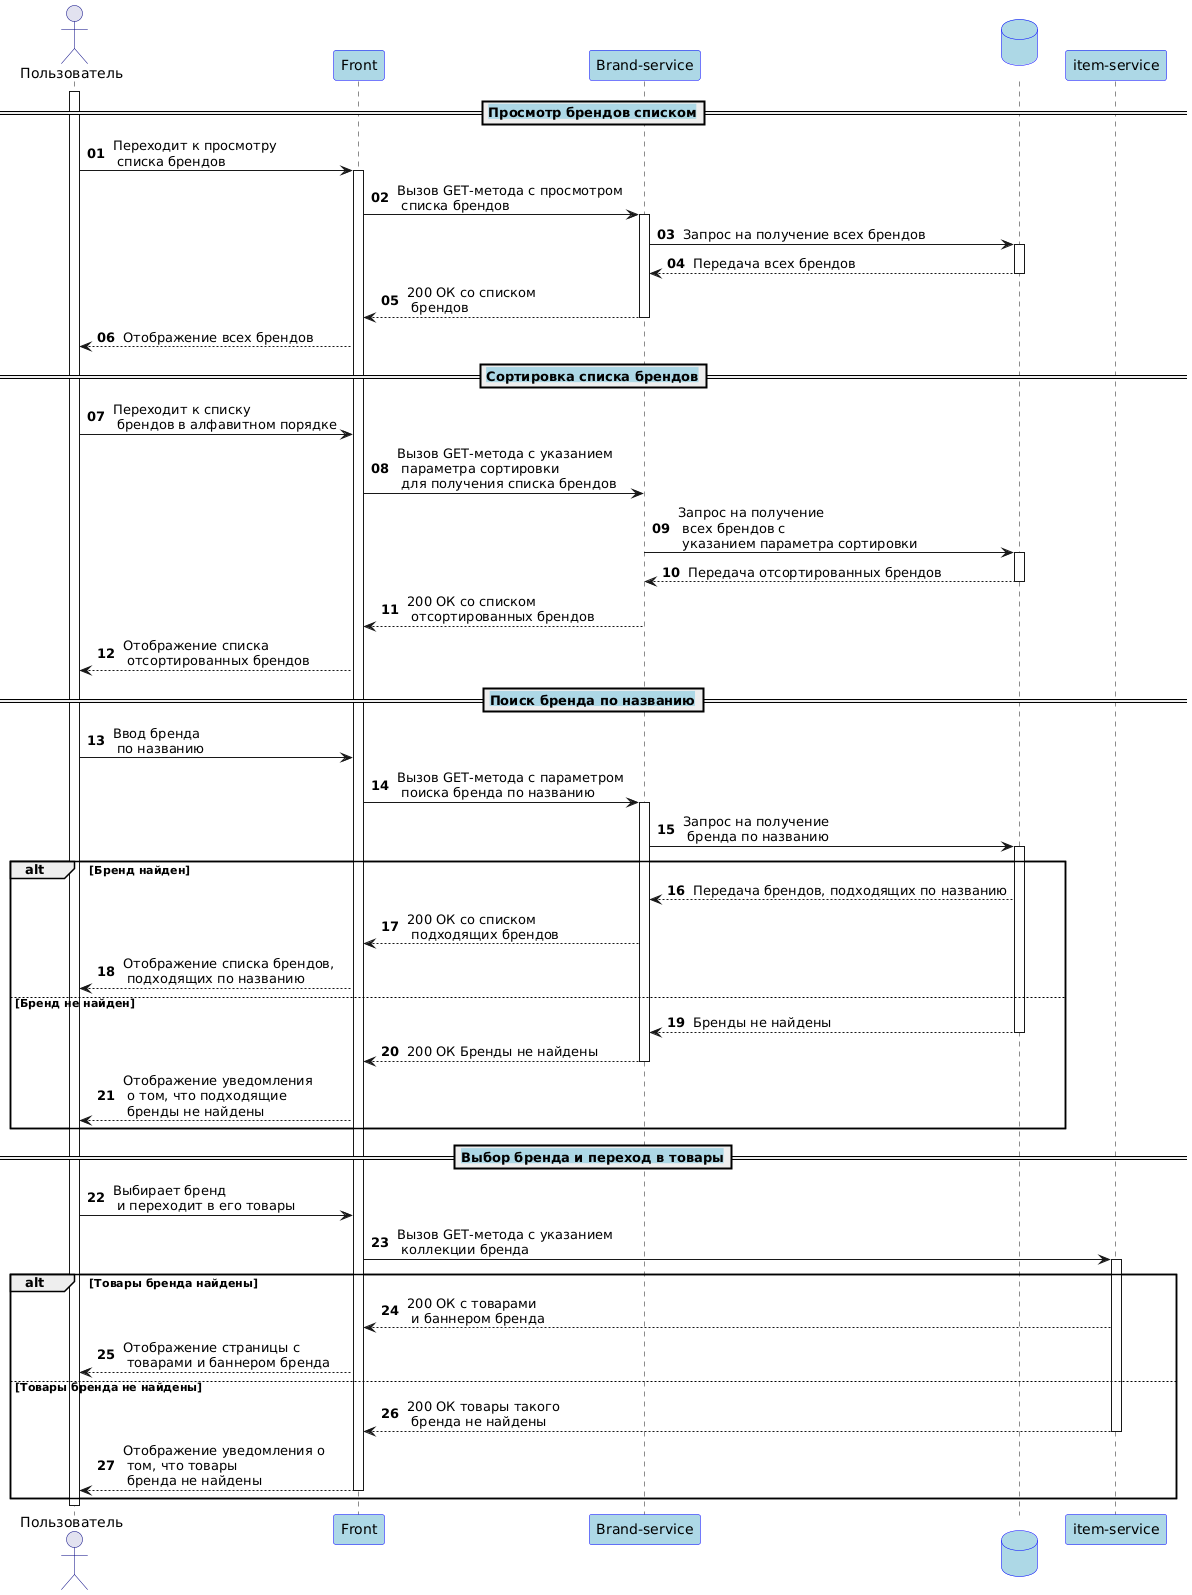

The diagram above was rendered by PlantUML. Its source (embedded in the PNG):
@startuml
autonumber 1 1 "<b>00</b> "
skinparam actor {
    BorderColor Navy
}
skinparam participant {
    BackgroundColor LightBlue
    BorderColor Blue
}
skinparam database {
    BackgroundColor LightBlue
    BorderColor Blue
    FontColor DarkBlue  /* Опционально: цвет текста */
}

actor "Пользователь" as user
participant "Front" as front
participant "Brand-service" as back
database "Database" as db
participant "item-service" as back2

activate user

==<back:LightBlue>Просмотр брендов списком</back>==
user -> front++: Переходит к просмотру \n списка брендов
front -> back++: Вызов GET-метода с просмотром \n списка брендов
back -> db++: Запрос на получение всех брендов
db --> back--: Передача всех брендов
back --> front--: 200 ОК со списком \n брендов
front --> user: Отображение всех брендов

==<back:LightBlue>Сортировка списка брендов</back>==
user -> front: Переходит к списку \n брендов в алфавитном порядке
front -> back: Вызов GET-метода с указанием \n параметра сортировки \n для получения списка брендов
back -> db++: Запрос на получение \n всех брендов с \n указанием параметра сортировки
db --> back--: Передача отсортированных брендов
back --> front--: 200 ОК со списком \n отсортированных брендов
front --> user: Отображение списка \n отсортированных брендов

==<back:LightBlue>Поиск бренда по названию</back>==
user -> front: Ввод бренда \n по названию
front -> back++: Вызов GET-метода с параметром \n поиска бренда по названию
back -> db++: Запрос на получение \n бренда по названию
alt Бренд найден
db --> back: Передача брендов, подходящих по названию
back --> front: 200 ОК со списком \n подходящих брендов
front --> user: Отображение списка брендов, \n подходящих по названию
else Бренд не найден
db --> back--: Бренды не найдены
back --> front--: 200 ОК Бренды не найдены
front --> user: Отображение уведомления \n о том, что подходящие \n бренды не найдены
end alt

==<back:LightBlue>Выбор бренда и переход в товары</back>==
user -> front: Выбирает бренд \n и переходит в его товары
front -> back2++: Вызов GET-метода с указанием \n коллекции бренда
alt Товары бренда найдены
back2 --> front: 200 ОК с товарами \n и баннером бренда
front --> user: Отображение страницы с \n товарами и баннером бренда
else Товары бренда не найдены
back2 --> front--: 200 ОК товары такого \n бренда не найдены
front --> user--: Отображение уведомления о \n том, что товары \n бренда не найдены
end alt

deactivate user
@enduml